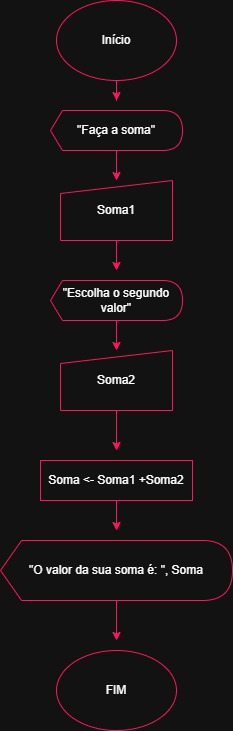

The diagram above was exported from draw.io. Its source (the exported page's mxGraphModel, read from the mxfile embedded in the PNG):
<mxGraphModel dx="774" dy="417" grid="1" gridSize="10" guides="1" tooltips="1" connect="1" arrows="1" fold="1" page="1" pageScale="1" pageWidth="827" pageHeight="1169" math="0" shadow="0">
  <root>
    <mxCell id="0" />
    <mxCell id="1" parent="0" />
    <mxCell id="DdW0ETkHtNpWe5zI_F_p-1" edge="1" parent="1" source="CF9370UN5oQ8JjsrAsvB-1" style="edgeStyle=orthogonalEdgeStyle;rounded=0;orthogonalLoop=1;jettySize=auto;html=1;strokeColor=light-dark(#000000,#FF155B);">
      <mxGeometry relative="1" as="geometry">
        <mxPoint x="414" y="140" as="targetPoint" />
      </mxGeometry>
    </mxCell>
    <mxCell id="CF9370UN5oQ8JjsrAsvB-1" parent="1" style="ellipse;whiteSpace=wrap;html=1;strokeColor=light-dark(#000000,#FF155B);" value="Início" vertex="1">
      <mxGeometry height="80" width="120" x="354" y="40" as="geometry" />
    </mxCell>
    <mxCell id="DdW0ETkHtNpWe5zI_F_p-3" edge="1" parent="1" source="DdW0ETkHtNpWe5zI_F_p-2" style="edgeStyle=orthogonalEdgeStyle;rounded=0;orthogonalLoop=1;jettySize=auto;html=1;strokeColor=light-dark(#000000,#FF155B);">
      <mxGeometry relative="1" as="geometry">
        <mxPoint x="414" y="220" as="targetPoint" />
      </mxGeometry>
    </mxCell>
    <mxCell id="DdW0ETkHtNpWe5zI_F_p-2" parent="1" style="shape=display;whiteSpace=wrap;html=1;size=0.09090909090909091;strokeColor=light-dark(#000000,#FF155B);" value="&quot;Faça a soma&quot;" vertex="1">
      <mxGeometry height="40" width="132" x="348" y="150" as="geometry" />
    </mxCell>
    <mxCell id="DdW0ETkHtNpWe5zI_F_p-5" edge="1" parent="1" source="DdW0ETkHtNpWe5zI_F_p-4" style="edgeStyle=orthogonalEdgeStyle;rounded=0;orthogonalLoop=1;jettySize=auto;html=1;strokeColor=light-dark(#000000,#FF155B);">
      <mxGeometry relative="1" as="geometry">
        <mxPoint x="414" y="310" as="targetPoint" />
      </mxGeometry>
    </mxCell>
    <mxCell id="DdW0ETkHtNpWe5zI_F_p-4" parent="1" style="shape=manualInput;whiteSpace=wrap;html=1;size=13;strokeColor=light-dark(#000000,#FF155B);" value="Soma1" vertex="1">
      <mxGeometry height="60" width="112" x="358" y="220" as="geometry" />
    </mxCell>
    <mxCell id="DdW0ETkHtNpWe5zI_F_p-7" edge="1" parent="1" source="DdW0ETkHtNpWe5zI_F_p-6" style="edgeStyle=orthogonalEdgeStyle;rounded=0;orthogonalLoop=1;jettySize=auto;html=1;strokeColor=light-dark(#000000,#FF155B);">
      <mxGeometry relative="1" as="geometry">
        <mxPoint x="414" y="390" as="targetPoint" />
      </mxGeometry>
    </mxCell>
    <mxCell id="DdW0ETkHtNpWe5zI_F_p-6" parent="1" style="shape=display;whiteSpace=wrap;html=1;size=0.09090909090909091;strokeColor=light-dark(#000000,#FF155B);" value="&quot;Escolha o segundo valor&quot;" vertex="1">
      <mxGeometry height="40" width="132" x="348" y="320" as="geometry" />
    </mxCell>
    <mxCell id="DdW0ETkHtNpWe5zI_F_p-10" edge="1" parent="1" source="DdW0ETkHtNpWe5zI_F_p-8" style="edgeStyle=orthogonalEdgeStyle;rounded=0;orthogonalLoop=1;jettySize=auto;html=1;strokeColor=light-dark(#000000,#FF155B);">
      <mxGeometry relative="1" as="geometry">
        <mxPoint x="414" y="490" as="targetPoint" />
      </mxGeometry>
    </mxCell>
    <mxCell id="DdW0ETkHtNpWe5zI_F_p-8" parent="1" style="shape=manualInput;whiteSpace=wrap;html=1;size=13;strokeColor=light-dark(#000000,#FF155B);" value="Soma2" vertex="1">
      <mxGeometry height="60" width="112" x="358" y="390" as="geometry" />
    </mxCell>
    <mxCell id="DdW0ETkHtNpWe5zI_F_p-11" edge="1" parent="1" source="DdW0ETkHtNpWe5zI_F_p-9" style="edgeStyle=orthogonalEdgeStyle;rounded=0;orthogonalLoop=1;jettySize=auto;html=1;strokeColor=light-dark(#000000,#FF155B);">
      <mxGeometry relative="1" as="geometry">
        <mxPoint x="414" y="570" as="targetPoint" />
      </mxGeometry>
    </mxCell>
    <mxCell id="DdW0ETkHtNpWe5zI_F_p-9" parent="1" style="rounded=0;whiteSpace=wrap;html=1;strokeColor=light-dark(#000000,#FF155B);" value="Soma &amp;lt;- Soma1 +Soma2" vertex="1">
      <mxGeometry height="40" width="152" x="338" y="500" as="geometry" />
    </mxCell>
    <mxCell id="DdW0ETkHtNpWe5zI_F_p-14" edge="1" parent="1" source="DdW0ETkHtNpWe5zI_F_p-12" style="edgeStyle=orthogonalEdgeStyle;rounded=0;orthogonalLoop=1;jettySize=auto;html=1;strokeColor=light-dark(#000000,#FF155B);">
      <mxGeometry relative="1" as="geometry">
        <mxPoint x="414" y="680" as="targetPoint" />
      </mxGeometry>
    </mxCell>
    <mxCell id="DdW0ETkHtNpWe5zI_F_p-12" parent="1" style="shape=display;whiteSpace=wrap;html=1;size=0.09090909090909091;strokeColor=light-dark(#000000,#FF155B);" value="&quot;O valor da sua soma é: &quot;, Soma" vertex="1">
      <mxGeometry height="60" width="232" x="298" y="580" as="geometry" />
    </mxCell>
    <mxCell id="DdW0ETkHtNpWe5zI_F_p-13" parent="1" style="ellipse;whiteSpace=wrap;html=1;fillColor=default;strokeColor=light-dark(#000000, #ff155b);strokeWidth=1;perimeterSpacing=1;gradientColor=none;" value="FIM" vertex="1">
      <mxGeometry height="80" width="120" x="354" y="690" as="geometry" />
    </mxCell>
  </root>
</mxGraphModel>